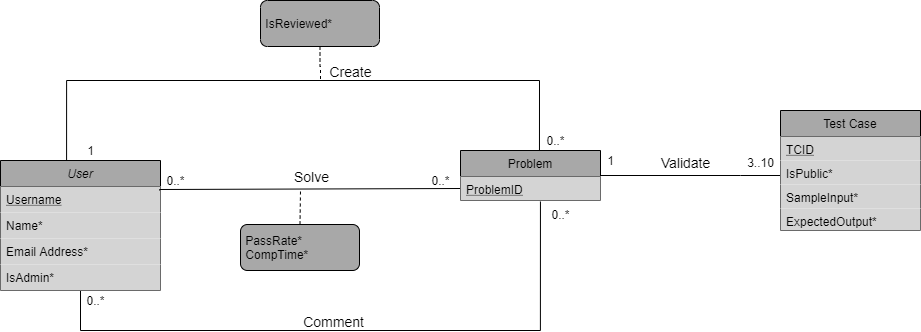

The diagram above was exported from draw.io. Its source (the exported page's mxGraphModel, read from the mxfile embedded in the PNG):
<mxGraphModel dx="1422" dy="762" grid="1" gridSize="10" guides="1" tooltips="1" connect="1" arrows="1" fold="1" page="1" pageScale="1" pageWidth="827" pageHeight="1169" math="0" shadow="0">
  <root>
    <mxCell id="WIyWlLk6GJQsqaUBKTNV-0" />
    <mxCell id="WIyWlLk6GJQsqaUBKTNV-1" parent="WIyWlLk6GJQsqaUBKTNV-0" />
    <mxCell id="PYfJyboifCHm0jkbZOnl-15" style="edgeStyle=orthogonalEdgeStyle;rounded=0;orthogonalLoop=1;jettySize=auto;html=1;entryX=0.564;entryY=0;entryDx=0;entryDy=0;entryPerimeter=0;endArrow=none;endFill=0;exitX=0.413;exitY=0.007;exitDx=0;exitDy=0;exitPerimeter=0;" parent="WIyWlLk6GJQsqaUBKTNV-1" source="zkfFHV4jXpPFQw0GAbJ--0" target="PYfJyboifCHm0jkbZOnl-2" edge="1">
      <mxGeometry relative="1" as="geometry">
        <Array as="points">
          <mxPoint x="166" y="200" />
          <mxPoint x="639" y="200" />
        </Array>
      </mxGeometry>
    </mxCell>
    <mxCell id="PYfJyboifCHm0jkbZOnl-17" value="Create" style="edgeLabel;html=1;align=center;verticalAlign=middle;resizable=0;points=[];labelBackgroundColor=none;fontSize=14;" parent="PYfJyboifCHm0jkbZOnl-15" vertex="1" connectable="0">
      <mxGeometry x="-0.1835" y="2" relative="1" as="geometry">
        <mxPoint x="109.81" y="-8" as="offset" />
      </mxGeometry>
    </mxCell>
    <mxCell id="PYfJyboifCHm0jkbZOnl-41" style="edgeStyle=orthogonalEdgeStyle;rounded=0;orthogonalLoop=1;jettySize=auto;html=1;exitX=0.5;exitY=1;exitDx=0;exitDy=0;entryX=0.571;entryY=1.042;entryDx=0;entryDy=0;entryPerimeter=0;startFill=0;endArrow=none;endFill=0;" parent="WIyWlLk6GJQsqaUBKTNV-1" source="zkfFHV4jXpPFQw0GAbJ--0" target="PYfJyboifCHm0jkbZOnl-3" edge="1">
      <mxGeometry relative="1" as="geometry">
        <mxPoint x="638.96" y="350.99" as="targetPoint" />
        <Array as="points">
          <mxPoint x="180" y="450" />
          <mxPoint x="640" y="450" />
        </Array>
      </mxGeometry>
    </mxCell>
    <mxCell id="PYfJyboifCHm0jkbZOnl-42" value="Comment" style="edgeLabel;html=1;align=center;verticalAlign=middle;resizable=0;points=[];labelBackgroundColor=none;fontSize=14;" parent="PYfJyboifCHm0jkbZOnl-41" vertex="1" connectable="0">
      <mxGeometry x="0.088" y="2" relative="1" as="geometry">
        <mxPoint x="-50" y="-8" as="offset" />
      </mxGeometry>
    </mxCell>
    <mxCell id="zkfFHV4jXpPFQw0GAbJ--0" value="User" style="swimlane;fontStyle=2;align=center;verticalAlign=top;childLayout=stackLayout;horizontal=1;startSize=26;horizontalStack=0;resizeParent=1;resizeLast=0;collapsible=1;marginBottom=0;rounded=0;shadow=0;strokeWidth=1;fillColor=#A8A8A8;" parent="WIyWlLk6GJQsqaUBKTNV-1" vertex="1">
      <mxGeometry x="100" y="280" width="160" height="130" as="geometry">
        <mxRectangle x="230" y="140" width="160" height="26" as="alternateBounds" />
      </mxGeometry>
    </mxCell>
    <mxCell id="PYfJyboifCHm0jkbZOnl-1" value="Username" style="text;align=left;verticalAlign=top;spacingLeft=4;spacingRight=4;overflow=hidden;rotatable=0;points=[[0,0.5],[1,0.5]];portConstraint=eastwest;rounded=0;shadow=0;html=0;fontStyle=4;fillColor=#D4D4D4;" parent="zkfFHV4jXpPFQw0GAbJ--0" vertex="1">
      <mxGeometry y="26" width="160" height="26" as="geometry" />
    </mxCell>
    <mxCell id="zkfFHV4jXpPFQw0GAbJ--1" value="Name*" style="text;align=left;verticalAlign=top;spacingLeft=4;spacingRight=4;overflow=hidden;rotatable=0;points=[[0,0.5],[1,0.5]];portConstraint=eastwest;fillColor=#D4D4D4;" parent="zkfFHV4jXpPFQw0GAbJ--0" vertex="1">
      <mxGeometry y="52" width="160" height="26" as="geometry" />
    </mxCell>
    <mxCell id="zkfFHV4jXpPFQw0GAbJ--3" value="Email Address*" style="text;align=left;verticalAlign=top;spacingLeft=4;spacingRight=4;overflow=hidden;rotatable=0;points=[[0,0.5],[1,0.5]];portConstraint=eastwest;rounded=0;shadow=0;html=0;fillColor=#D4D4D4;" parent="zkfFHV4jXpPFQw0GAbJ--0" vertex="1">
      <mxGeometry y="78" width="160" height="26" as="geometry" />
    </mxCell>
    <mxCell id="PYfJyboifCHm0jkbZOnl-58" value="IsAdmin*" style="text;align=left;verticalAlign=top;spacingLeft=4;spacingRight=4;overflow=hidden;rotatable=0;points=[[0,0.5],[1,0.5]];portConstraint=eastwest;rounded=0;shadow=0;html=0;fontStyle=0;fillColor=#D4D4D4;" parent="zkfFHV4jXpPFQw0GAbJ--0" vertex="1">
      <mxGeometry y="104" width="160" height="26" as="geometry" />
    </mxCell>
    <mxCell id="PYfJyboifCHm0jkbZOnl-12" style="edgeStyle=orthogonalEdgeStyle;rounded=0;orthogonalLoop=1;jettySize=auto;html=1;exitX=0.994;exitY=0.154;exitDx=0;exitDy=0;entryX=0;entryY=0.5;entryDx=0;entryDy=0;endArrow=none;endFill=0;exitPerimeter=0;startFill=0;" parent="WIyWlLk6GJQsqaUBKTNV-1" source="PYfJyboifCHm0jkbZOnl-1" target="PYfJyboifCHm0jkbZOnl-3" edge="1">
      <mxGeometry relative="1" as="geometry">
        <Array as="points">
          <mxPoint x="259" y="309" />
        </Array>
      </mxGeometry>
    </mxCell>
    <mxCell id="PYfJyboifCHm0jkbZOnl-18" value="Solve" style="edgeLabel;html=1;align=center;verticalAlign=middle;resizable=0;points=[];fontSize=14;labelBackgroundColor=none;" parent="PYfJyboifCHm0jkbZOnl-12" vertex="1" connectable="0">
      <mxGeometry x="-0.2914" relative="1" as="geometry">
        <mxPoint x="45.01" y="-12.65" as="offset" />
      </mxGeometry>
    </mxCell>
    <mxCell id="q4juFdU_D2GYPgOS3tSb-7" style="edgeStyle=orthogonalEdgeStyle;rounded=0;orthogonalLoop=1;jettySize=auto;html=1;endArrow=none;endFill=0;fontSize=14;" parent="WIyWlLk6GJQsqaUBKTNV-1" source="PYfJyboifCHm0jkbZOnl-2" edge="1" target="PYfJyboifCHm0jkbZOnl-79">
      <mxGeometry relative="1" as="geometry">
        <mxPoint x="790" y="295" as="targetPoint" />
        <Array as="points">
          <mxPoint x="840" y="295" />
          <mxPoint x="840" y="295" />
        </Array>
      </mxGeometry>
    </mxCell>
    <mxCell id="PYfJyboifCHm0jkbZOnl-2" value="Problem" style="swimlane;fontStyle=0;childLayout=stackLayout;horizontal=1;startSize=26;horizontalStack=0;resizeParent=1;resizeParentMax=0;resizeLast=0;collapsible=1;marginBottom=0;fillColor=#A8A8A8;" parent="WIyWlLk6GJQsqaUBKTNV-1" vertex="1">
      <mxGeometry x="560" y="270" width="140" height="50" as="geometry" />
    </mxCell>
    <mxCell id="PYfJyboifCHm0jkbZOnl-3" value="ProblemID" style="text;strokeColor=none;align=left;verticalAlign=top;spacingLeft=4;spacingRight=4;overflow=hidden;rotatable=0;points=[[0,0.5],[1,0.5]];portConstraint=eastwest;fontStyle=4;fillColor=#D4D4D4;" parent="PYfJyboifCHm0jkbZOnl-2" vertex="1">
      <mxGeometry y="26" width="140" height="24" as="geometry" />
    </mxCell>
    <mxCell id="PYfJyboifCHm0jkbZOnl-19" value="0..*" style="text;html=1;align=center;verticalAlign=middle;resizable=0;points=[];autosize=1;" parent="WIyWlLk6GJQsqaUBKTNV-1" vertex="1">
      <mxGeometry x="525" y="290" width="30" height="20" as="geometry" />
    </mxCell>
    <mxCell id="PYfJyboifCHm0jkbZOnl-21" value="0..*" style="text;html=1;align=center;verticalAlign=middle;resizable=0;points=[];autosize=1;" parent="WIyWlLk6GJQsqaUBKTNV-1" vertex="1">
      <mxGeometry x="260" y="290" width="30" height="20" as="geometry" />
    </mxCell>
    <mxCell id="PYfJyboifCHm0jkbZOnl-22" value="1" style="text;html=1;align=center;verticalAlign=middle;resizable=0;points=[];autosize=1;" parent="WIyWlLk6GJQsqaUBKTNV-1" vertex="1">
      <mxGeometry x="180" y="260" width="20" height="20" as="geometry" />
    </mxCell>
    <mxCell id="PYfJyboifCHm0jkbZOnl-23" value="0..*" style="text;html=1;align=center;verticalAlign=middle;resizable=0;points=[];autosize=1;" parent="WIyWlLk6GJQsqaUBKTNV-1" vertex="1">
      <mxGeometry x="640" y="250" width="30" height="20" as="geometry" />
    </mxCell>
    <mxCell id="PYfJyboifCHm0jkbZOnl-29" style="edgeStyle=orthogonalEdgeStyle;rounded=0;orthogonalLoop=1;jettySize=auto;html=1;startFill=0;endArrow=none;endFill=0;dashed=1;" parent="WIyWlLk6GJQsqaUBKTNV-1" source="PYfJyboifCHm0jkbZOnl-28" edge="1">
      <mxGeometry relative="1" as="geometry">
        <mxPoint x="420" y="200" as="targetPoint" />
      </mxGeometry>
    </mxCell>
    <mxCell id="PYfJyboifCHm0jkbZOnl-28" value="&amp;nbsp;IsReviewed*" style="html=1;align=left;perimeter=rectanglePerimeter;rounded=1;fillColor=#A8A8A8;" parent="WIyWlLk6GJQsqaUBKTNV-1" vertex="1">
      <mxGeometry x="360" y="120" width="119" height="46" as="geometry" />
    </mxCell>
    <mxCell id="PYfJyboifCHm0jkbZOnl-40" style="edgeStyle=orthogonalEdgeStyle;rounded=0;orthogonalLoop=1;jettySize=auto;html=1;exitX=0.5;exitY=0;exitDx=0;exitDy=0;dashed=1;startFill=0;endArrow=none;endFill=0;" parent="WIyWlLk6GJQsqaUBKTNV-1" source="PYfJyboifCHm0jkbZOnl-39" edge="1">
      <mxGeometry relative="1" as="geometry">
        <mxPoint x="400" y="310" as="targetPoint" />
      </mxGeometry>
    </mxCell>
    <mxCell id="PYfJyboifCHm0jkbZOnl-39" value="&amp;nbsp;PassRate*&lt;br&gt;&amp;nbsp;CompTime*" style="html=1;align=left;perimeter=rectanglePerimeter;rounded=1;fillColor=#A8A8A8;" parent="WIyWlLk6GJQsqaUBKTNV-1" vertex="1">
      <mxGeometry x="340" y="344" width="119" height="46" as="geometry" />
    </mxCell>
    <mxCell id="PYfJyboifCHm0jkbZOnl-56" value="0..*" style="text;html=1;align=center;verticalAlign=middle;resizable=0;points=[];autosize=1;" parent="WIyWlLk6GJQsqaUBKTNV-1" vertex="1">
      <mxGeometry x="645" y="324" width="30" height="20" as="geometry" />
    </mxCell>
    <mxCell id="PYfJyboifCHm0jkbZOnl-57" value="0..*" style="text;html=1;align=center;verticalAlign=middle;resizable=0;points=[];autosize=1;" parent="WIyWlLk6GJQsqaUBKTNV-1" vertex="1">
      <mxGeometry x="180" y="410" width="30" height="20" as="geometry" />
    </mxCell>
    <mxCell id="PYfJyboifCHm0jkbZOnl-92" value="1" style="text;html=1;align=center;verticalAlign=middle;resizable=0;points=[];autosize=1;" parent="WIyWlLk6GJQsqaUBKTNV-1" vertex="1">
      <mxGeometry x="700" y="270" width="20" height="20" as="geometry" />
    </mxCell>
    <mxCell id="CaksyQyZlFexAQ3DUiQn-0" value="Validate" style="text;html=1;align=center;verticalAlign=middle;resizable=0;points=[];autosize=1;fontSize=14;" vertex="1" parent="WIyWlLk6GJQsqaUBKTNV-1">
      <mxGeometry x="750" y="272" width="70" height="20" as="geometry" />
    </mxCell>
    <mxCell id="CaksyQyZlFexAQ3DUiQn-1" value="3..10" style="text;html=1;align=center;verticalAlign=middle;resizable=0;points=[];autosize=1;" vertex="1" parent="WIyWlLk6GJQsqaUBKTNV-1">
      <mxGeometry x="840" y="272" width="40" height="20" as="geometry" />
    </mxCell>
    <mxCell id="PYfJyboifCHm0jkbZOnl-79" value="Test Case" style="swimlane;fontStyle=0;childLayout=stackLayout;horizontal=1;startSize=26;horizontalStack=0;resizeParent=1;resizeParentMax=0;resizeLast=0;collapsible=1;marginBottom=0;rounded=0;fillColor=#A8A8A8;" parent="WIyWlLk6GJQsqaUBKTNV-1" vertex="1">
      <mxGeometry x="880" y="230" width="140" height="120" as="geometry" />
    </mxCell>
    <mxCell id="PYfJyboifCHm0jkbZOnl-91" value="TCID" style="text;strokeColor=none;align=left;verticalAlign=top;spacingLeft=4;spacingRight=4;overflow=hidden;rotatable=0;points=[[0,0.5],[1,0.5]];portConstraint=eastwest;fontStyle=4;fillColor=#D4D4D4;" parent="PYfJyboifCHm0jkbZOnl-79" vertex="1">
      <mxGeometry y="26" width="140" height="24" as="geometry" />
    </mxCell>
    <mxCell id="q4juFdU_D2GYPgOS3tSb-5" value="IsPublic*" style="text;strokeColor=none;align=left;verticalAlign=top;spacingLeft=4;spacingRight=4;overflow=hidden;rotatable=0;points=[[0,0.5],[1,0.5]];portConstraint=eastwest;fontStyle=0;fillColor=#D4D4D4;" parent="PYfJyboifCHm0jkbZOnl-79" vertex="1">
      <mxGeometry y="50" width="140" height="24" as="geometry" />
    </mxCell>
    <mxCell id="q4juFdU_D2GYPgOS3tSb-6" value="SampleInput*" style="text;strokeColor=none;align=left;verticalAlign=top;spacingLeft=4;spacingRight=4;overflow=hidden;rotatable=0;points=[[0,0.5],[1,0.5]];portConstraint=eastwest;fontStyle=0;fillColor=#D4D4D4;" parent="PYfJyboifCHm0jkbZOnl-79" vertex="1">
      <mxGeometry y="74" width="140" height="24" as="geometry" />
    </mxCell>
    <mxCell id="PYfJyboifCHm0jkbZOnl-100" value="ExpectedOutput*" style="text;strokeColor=none;align=left;verticalAlign=top;spacingLeft=4;spacingRight=4;overflow=hidden;rotatable=0;points=[[0,0.5],[1,0.5]];portConstraint=eastwest;fontStyle=0;fillColor=#D4D4D4;" parent="PYfJyboifCHm0jkbZOnl-79" vertex="1">
      <mxGeometry y="98" width="140" height="22" as="geometry" />
    </mxCell>
  </root>
</mxGraphModel>